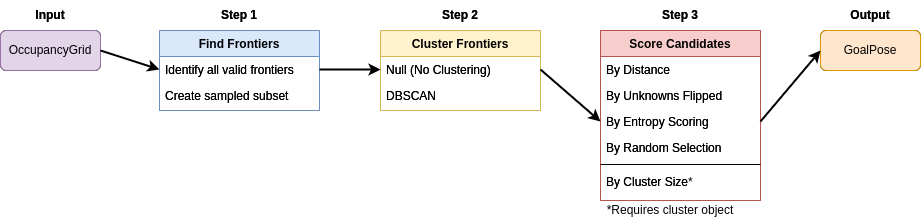

The diagram above was exported from draw.io. Its source (the exported page's mxGraphModel, read from the mxfile embedded in the PNG):
<mxGraphModel dx="1434" dy="830" grid="1" gridSize="10" guides="1" tooltips="1" connect="1" arrows="1" fold="1" page="1" pageScale="1" pageWidth="827" pageHeight="1169" math="0" shadow="0">
  <root>
    <mxCell id="WIyWlLk6GJQsqaUBKTNV-0" />
    <mxCell id="WIyWlLk6GJQsqaUBKTNV-1" parent="WIyWlLk6GJQsqaUBKTNV-0" />
    <mxCell id="zkfFHV4jXpPFQw0GAbJ--0" value="Find Frontiers" style="swimlane;fontStyle=1;align=center;verticalAlign=top;childLayout=stackLayout;horizontal=1;startSize=26;horizontalStack=0;resizeParent=1;resizeLast=0;collapsible=1;marginBottom=0;rounded=0;shadow=0;strokeWidth=1;fillColor=#dae8fc;strokeColor=#6c8ebf;" parent="WIyWlLk6GJQsqaUBKTNV-1" vertex="1">
      <mxGeometry x="159" y="50" width="160" height="80" as="geometry">
        <mxRectangle x="230" y="140" width="160" height="26" as="alternateBounds" />
      </mxGeometry>
    </mxCell>
    <mxCell id="zkfFHV4jXpPFQw0GAbJ--1" value="Identify all valid frontiers" style="text;align=left;verticalAlign=top;spacingLeft=4;spacingRight=4;overflow=hidden;rotatable=0;points=[[0,0.5],[1,0.5]];portConstraint=eastwest;fillColor=none;" parent="zkfFHV4jXpPFQw0GAbJ--0" vertex="1">
      <mxGeometry y="26" width="160" height="26" as="geometry" />
    </mxCell>
    <mxCell id="zkfFHV4jXpPFQw0GAbJ--3" value="Create sampled subset" style="text;align=left;verticalAlign=top;spacingLeft=4;spacingRight=4;overflow=hidden;rotatable=0;points=[[0,0.5],[1,0.5]];portConstraint=eastwest;rounded=0;shadow=0;html=0;fillColor=none;" parent="zkfFHV4jXpPFQw0GAbJ--0" vertex="1">
      <mxGeometry y="52" width="160" height="26" as="geometry" />
    </mxCell>
    <mxCell id="zkfFHV4jXpPFQw0GAbJ--6" value="Cluster Frontiers" style="swimlane;fontStyle=1;align=center;verticalAlign=top;childLayout=stackLayout;horizontal=1;startSize=26;horizontalStack=0;resizeParent=1;resizeLast=0;collapsible=1;marginBottom=0;rounded=0;shadow=0;strokeWidth=1;fillColor=#ffe6cc;strokeColor=#d79b00;" parent="WIyWlLk6GJQsqaUBKTNV-1" vertex="1">
      <mxGeometry x="380" y="50" width="160" height="80" as="geometry">
        <mxRectangle x="130" y="380" width="160" height="26" as="alternateBounds" />
      </mxGeometry>
    </mxCell>
    <mxCell id="zkfFHV4jXpPFQw0GAbJ--7" value="Null (No Clustering)" style="text;align=left;verticalAlign=top;spacingLeft=4;spacingRight=4;overflow=hidden;rotatable=0;points=[[0,0.5],[1,0.5]];portConstraint=eastwest;" parent="zkfFHV4jXpPFQw0GAbJ--6" vertex="1">
      <mxGeometry y="26" width="160" height="26" as="geometry" />
    </mxCell>
    <mxCell id="zkfFHV4jXpPFQw0GAbJ--8" value="DBSCAN" style="text;align=left;verticalAlign=top;spacingLeft=4;spacingRight=4;overflow=hidden;rotatable=0;points=[[0,0.5],[1,0.5]];portConstraint=eastwest;rounded=0;shadow=0;html=0;" parent="zkfFHV4jXpPFQw0GAbJ--6" vertex="1">
      <mxGeometry y="52" width="160" height="26" as="geometry" />
    </mxCell>
    <mxCell id="zkfFHV4jXpPFQw0GAbJ--17" value="Score Candidates" style="swimlane;fontStyle=1;align=center;verticalAlign=top;childLayout=stackLayout;horizontal=1;startSize=26;horizontalStack=0;resizeParent=1;resizeLast=0;collapsible=1;marginBottom=0;rounded=0;shadow=0;strokeWidth=1;fillColor=#f8cecc;strokeColor=#b85450;" parent="WIyWlLk6GJQsqaUBKTNV-1" vertex="1">
      <mxGeometry x="600" y="50" width="160" height="170" as="geometry">
        <mxRectangle x="550" y="140" width="160" height="26" as="alternateBounds" />
      </mxGeometry>
    </mxCell>
    <mxCell id="zkfFHV4jXpPFQw0GAbJ--18" value="By Distance" style="text;align=left;verticalAlign=top;spacingLeft=4;spacingRight=4;overflow=hidden;rotatable=0;points=[[0,0.5],[1,0.5]];portConstraint=eastwest;" parent="zkfFHV4jXpPFQw0GAbJ--17" vertex="1">
      <mxGeometry y="26" width="160" height="26" as="geometry" />
    </mxCell>
    <mxCell id="zkfFHV4jXpPFQw0GAbJ--19" value="By Unknowns Flipped" style="text;align=left;verticalAlign=top;spacingLeft=4;spacingRight=4;overflow=hidden;rotatable=0;points=[[0,0.5],[1,0.5]];portConstraint=eastwest;rounded=0;shadow=0;html=0;" parent="zkfFHV4jXpPFQw0GAbJ--17" vertex="1">
      <mxGeometry y="52" width="160" height="26" as="geometry" />
    </mxCell>
    <mxCell id="zkfFHV4jXpPFQw0GAbJ--20" value="By Entropy Scoring" style="text;align=left;verticalAlign=top;spacingLeft=4;spacingRight=4;overflow=hidden;rotatable=0;points=[[0,0.5],[1,0.5]];portConstraint=eastwest;rounded=0;shadow=0;html=0;" parent="zkfFHV4jXpPFQw0GAbJ--17" vertex="1">
      <mxGeometry y="78" width="160" height="26" as="geometry" />
    </mxCell>
    <mxCell id="zkfFHV4jXpPFQw0GAbJ--21" value="By Random Selection" style="text;align=left;verticalAlign=top;spacingLeft=4;spacingRight=4;overflow=hidden;rotatable=0;points=[[0,0.5],[1,0.5]];portConstraint=eastwest;rounded=0;shadow=0;html=0;" parent="zkfFHV4jXpPFQw0GAbJ--17" vertex="1">
      <mxGeometry y="104" width="160" height="26" as="geometry" />
    </mxCell>
    <mxCell id="zkfFHV4jXpPFQw0GAbJ--23" value="" style="line;html=1;strokeWidth=1;align=left;verticalAlign=middle;spacingTop=-1;spacingLeft=3;spacingRight=3;rotatable=0;labelPosition=right;points=[];portConstraint=eastwest;" parent="zkfFHV4jXpPFQw0GAbJ--17" vertex="1">
      <mxGeometry y="130" width="160" height="8" as="geometry" />
    </mxCell>
    <mxCell id="zkfFHV4jXpPFQw0GAbJ--24" value="By Cluster Size" style="text;align=left;verticalAlign=top;spacingLeft=4;spacingRight=4;overflow=hidden;rotatable=0;points=[[0,0.5],[1,0.5]];portConstraint=eastwest;" parent="zkfFHV4jXpPFQw0GAbJ--17" vertex="1">
      <mxGeometry y="138" width="160" height="26" as="geometry" />
    </mxCell>
    <mxCell id="PE_HKAGVUCMu3cT_DoV4-22" value="OccupancyGrid" style="rounded=1;whiteSpace=wrap;html=1;" parent="WIyWlLk6GJQsqaUBKTNV-1" vertex="1">
      <mxGeometry y="50" width="100" height="40" as="geometry" />
    </mxCell>
    <mxCell id="jo8a5BLjr4N0JU3ZYI9g-0" value="GoalPose" style="rounded=1;whiteSpace=wrap;html=1;" parent="WIyWlLk6GJQsqaUBKTNV-1" vertex="1">
      <mxGeometry x="820" y="50" width="100" height="40" as="geometry" />
    </mxCell>
    <mxCell id="jo8a5BLjr4N0JU3ZYI9g-3" value="&lt;b&gt;Step 1&lt;/b&gt;" style="text;html=1;align=center;verticalAlign=middle;whiteSpace=wrap;rounded=0;" parent="WIyWlLk6GJQsqaUBKTNV-1" vertex="1">
      <mxGeometry x="209" y="20" width="60" height="30" as="geometry" />
    </mxCell>
    <mxCell id="jo8a5BLjr4N0JU3ZYI9g-4" value="&lt;b&gt;Step 3&lt;/b&gt;" style="text;html=1;align=center;verticalAlign=middle;whiteSpace=wrap;rounded=0;" parent="WIyWlLk6GJQsqaUBKTNV-1" vertex="1">
      <mxGeometry x="650" y="20" width="60" height="30" as="geometry" />
    </mxCell>
    <mxCell id="jo8a5BLjr4N0JU3ZYI9g-5" value="&lt;b&gt;Step 2&lt;/b&gt;" style="text;html=1;align=center;verticalAlign=middle;whiteSpace=wrap;rounded=0;" parent="WIyWlLk6GJQsqaUBKTNV-1" vertex="1">
      <mxGeometry x="430" y="20" width="60" height="30" as="geometry" />
    </mxCell>
    <mxCell id="jo8a5BLjr4N0JU3ZYI9g-6" value="&lt;b&gt;Input&lt;/b&gt;" style="text;html=1;align=center;verticalAlign=middle;whiteSpace=wrap;rounded=0;" parent="WIyWlLk6GJQsqaUBKTNV-1" vertex="1">
      <mxGeometry x="20" y="20" width="60" height="30" as="geometry" />
    </mxCell>
    <mxCell id="jo8a5BLjr4N0JU3ZYI9g-7" value="&lt;b&gt;Output&lt;/b&gt;" style="text;html=1;align=center;verticalAlign=middle;whiteSpace=wrap;rounded=0;" parent="WIyWlLk6GJQsqaUBKTNV-1" vertex="1">
      <mxGeometry x="840" y="20" width="60" height="30" as="geometry" />
    </mxCell>
    <mxCell id="lQD1CzFPkPYyPMEO_MRZ-1" value="Find Frontiers" style="swimlane;fontStyle=1;align=center;verticalAlign=top;childLayout=stackLayout;horizontal=1;startSize=26;horizontalStack=0;resizeParent=1;resizeLast=0;collapsible=1;marginBottom=0;rounded=0;shadow=0;strokeWidth=1;fillColor=#dae8fc;strokeColor=#6c8ebf;" vertex="1" parent="WIyWlLk6GJQsqaUBKTNV-1">
      <mxGeometry x="159" y="50" width="160" height="80" as="geometry">
        <mxRectangle x="230" y="140" width="160" height="26" as="alternateBounds" />
      </mxGeometry>
    </mxCell>
    <mxCell id="lQD1CzFPkPYyPMEO_MRZ-2" value="Identify all valid frontiers" style="text;align=left;verticalAlign=top;spacingLeft=4;spacingRight=4;overflow=hidden;rotatable=0;points=[[0,0.5],[1,0.5]];portConstraint=eastwest;fillColor=none;" vertex="1" parent="lQD1CzFPkPYyPMEO_MRZ-1">
      <mxGeometry y="26" width="160" height="26" as="geometry" />
    </mxCell>
    <mxCell id="lQD1CzFPkPYyPMEO_MRZ-3" value="Create sampled subset" style="text;align=left;verticalAlign=top;spacingLeft=4;spacingRight=4;overflow=hidden;rotatable=0;points=[[0,0.5],[1,0.5]];portConstraint=eastwest;rounded=0;shadow=0;html=0;fillColor=none;" vertex="1" parent="lQD1CzFPkPYyPMEO_MRZ-1">
      <mxGeometry y="52" width="160" height="26" as="geometry" />
    </mxCell>
    <mxCell id="lQD1CzFPkPYyPMEO_MRZ-4" value="Cluster Frontiers" style="swimlane;fontStyle=1;align=center;verticalAlign=top;childLayout=stackLayout;horizontal=1;startSize=26;horizontalStack=0;resizeParent=1;resizeLast=0;collapsible=1;marginBottom=0;rounded=0;shadow=0;strokeWidth=1;fillColor=#fff2cc;strokeColor=#d6b656;" vertex="1" parent="WIyWlLk6GJQsqaUBKTNV-1">
      <mxGeometry x="380" y="50" width="160" height="80" as="geometry">
        <mxRectangle x="130" y="380" width="160" height="26" as="alternateBounds" />
      </mxGeometry>
    </mxCell>
    <mxCell id="lQD1CzFPkPYyPMEO_MRZ-5" value="Null (No Clustering)" style="text;align=left;verticalAlign=top;spacingLeft=4;spacingRight=4;overflow=hidden;rotatable=0;points=[[0,0.5],[1,0.5]];portConstraint=eastwest;" vertex="1" parent="lQD1CzFPkPYyPMEO_MRZ-4">
      <mxGeometry y="26" width="160" height="26" as="geometry" />
    </mxCell>
    <mxCell id="lQD1CzFPkPYyPMEO_MRZ-6" value="DBSCAN" style="text;align=left;verticalAlign=top;spacingLeft=4;spacingRight=4;overflow=hidden;rotatable=0;points=[[0,0.5],[1,0.5]];portConstraint=eastwest;rounded=0;shadow=0;html=0;" vertex="1" parent="lQD1CzFPkPYyPMEO_MRZ-4">
      <mxGeometry y="52" width="160" height="26" as="geometry" />
    </mxCell>
    <mxCell id="lQD1CzFPkPYyPMEO_MRZ-7" value="Score Candidates" style="swimlane;fontStyle=1;align=center;verticalAlign=top;childLayout=stackLayout;horizontal=1;startSize=26;horizontalStack=0;resizeParent=1;resizeLast=0;collapsible=1;marginBottom=0;rounded=0;shadow=0;strokeWidth=1;fillColor=#f8cecc;strokeColor=#b85450;" vertex="1" parent="WIyWlLk6GJQsqaUBKTNV-1">
      <mxGeometry x="600" y="50" width="160" height="170" as="geometry">
        <mxRectangle x="550" y="140" width="160" height="26" as="alternateBounds" />
      </mxGeometry>
    </mxCell>
    <mxCell id="lQD1CzFPkPYyPMEO_MRZ-8" value="By Distance" style="text;align=left;verticalAlign=top;spacingLeft=4;spacingRight=4;overflow=hidden;rotatable=0;points=[[0,0.5],[1,0.5]];portConstraint=eastwest;" vertex="1" parent="lQD1CzFPkPYyPMEO_MRZ-7">
      <mxGeometry y="26" width="160" height="26" as="geometry" />
    </mxCell>
    <mxCell id="lQD1CzFPkPYyPMEO_MRZ-9" value="By Unknowns Flipped" style="text;align=left;verticalAlign=top;spacingLeft=4;spacingRight=4;overflow=hidden;rotatable=0;points=[[0,0.5],[1,0.5]];portConstraint=eastwest;rounded=0;shadow=0;html=0;" vertex="1" parent="lQD1CzFPkPYyPMEO_MRZ-7">
      <mxGeometry y="52" width="160" height="26" as="geometry" />
    </mxCell>
    <mxCell id="lQD1CzFPkPYyPMEO_MRZ-10" value="By Entropy Scoring" style="text;align=left;verticalAlign=top;spacingLeft=4;spacingRight=4;overflow=hidden;rotatable=0;points=[[0,0.5],[1,0.5]];portConstraint=eastwest;rounded=0;shadow=0;html=0;" vertex="1" parent="lQD1CzFPkPYyPMEO_MRZ-7">
      <mxGeometry y="78" width="160" height="26" as="geometry" />
    </mxCell>
    <mxCell id="lQD1CzFPkPYyPMEO_MRZ-11" value="By Random Selection" style="text;align=left;verticalAlign=top;spacingLeft=4;spacingRight=4;overflow=hidden;rotatable=0;points=[[0,0.5],[1,0.5]];portConstraint=eastwest;rounded=0;shadow=0;html=0;" vertex="1" parent="lQD1CzFPkPYyPMEO_MRZ-7">
      <mxGeometry y="104" width="160" height="26" as="geometry" />
    </mxCell>
    <mxCell id="lQD1CzFPkPYyPMEO_MRZ-12" value="" style="line;html=1;strokeWidth=1;align=left;verticalAlign=middle;spacingTop=-1;spacingLeft=3;spacingRight=3;rotatable=0;labelPosition=right;points=[];portConstraint=eastwest;" vertex="1" parent="lQD1CzFPkPYyPMEO_MRZ-7">
      <mxGeometry y="130" width="160" height="8" as="geometry" />
    </mxCell>
    <mxCell id="lQD1CzFPkPYyPMEO_MRZ-13" value="By Cluster Size*" style="text;align=left;verticalAlign=top;spacingLeft=4;spacingRight=4;overflow=hidden;rotatable=0;points=[[0,0.5],[1,0.5]];portConstraint=eastwest;" vertex="1" parent="lQD1CzFPkPYyPMEO_MRZ-7">
      <mxGeometry y="138" width="160" height="26" as="geometry" />
    </mxCell>
    <mxCell id="lQD1CzFPkPYyPMEO_MRZ-15" value="OccupancyGrid" style="rounded=1;whiteSpace=wrap;html=1;fillColor=#e1d5e7;strokeColor=#9673a6;" vertex="1" parent="WIyWlLk6GJQsqaUBKTNV-1">
      <mxGeometry y="50" width="100" height="40" as="geometry" />
    </mxCell>
    <mxCell id="lQD1CzFPkPYyPMEO_MRZ-16" value="GoalPose" style="rounded=1;whiteSpace=wrap;html=1;fillColor=#ffe6cc;strokeColor=#d79b00;" vertex="1" parent="WIyWlLk6GJQsqaUBKTNV-1">
      <mxGeometry x="820" y="50" width="100" height="40" as="geometry" />
    </mxCell>
    <mxCell id="lQD1CzFPkPYyPMEO_MRZ-18" value="&lt;b&gt;Step 1&lt;/b&gt;" style="text;html=1;align=center;verticalAlign=middle;whiteSpace=wrap;rounded=0;" vertex="1" parent="WIyWlLk6GJQsqaUBKTNV-1">
      <mxGeometry x="209" y="20" width="60" height="30" as="geometry" />
    </mxCell>
    <mxCell id="lQD1CzFPkPYyPMEO_MRZ-19" value="&lt;b&gt;Step 3&lt;/b&gt;" style="text;html=1;align=center;verticalAlign=middle;whiteSpace=wrap;rounded=0;" vertex="1" parent="WIyWlLk6GJQsqaUBKTNV-1">
      <mxGeometry x="650" y="20" width="60" height="30" as="geometry" />
    </mxCell>
    <mxCell id="lQD1CzFPkPYyPMEO_MRZ-20" value="&lt;b&gt;Step 2&lt;/b&gt;" style="text;html=1;align=center;verticalAlign=middle;whiteSpace=wrap;rounded=0;" vertex="1" parent="WIyWlLk6GJQsqaUBKTNV-1">
      <mxGeometry x="430" y="20" width="60" height="30" as="geometry" />
    </mxCell>
    <mxCell id="lQD1CzFPkPYyPMEO_MRZ-21" value="&lt;b&gt;Input&lt;/b&gt;" style="text;html=1;align=center;verticalAlign=middle;whiteSpace=wrap;rounded=0;" vertex="1" parent="WIyWlLk6GJQsqaUBKTNV-1">
      <mxGeometry x="20" y="20" width="60" height="30" as="geometry" />
    </mxCell>
    <mxCell id="lQD1CzFPkPYyPMEO_MRZ-22" value="&lt;b&gt;Output&lt;/b&gt;" style="text;html=1;align=center;verticalAlign=middle;whiteSpace=wrap;rounded=0;" vertex="1" parent="WIyWlLk6GJQsqaUBKTNV-1">
      <mxGeometry x="840" y="20" width="60" height="30" as="geometry" />
    </mxCell>
    <mxCell id="lQD1CzFPkPYyPMEO_MRZ-24" value="*Requires cluster object" style="text;html=1;align=center;verticalAlign=middle;whiteSpace=wrap;rounded=0;" vertex="1" parent="WIyWlLk6GJQsqaUBKTNV-1">
      <mxGeometry x="600" y="220" width="140" height="20" as="geometry" />
    </mxCell>
    <mxCell id="lQD1CzFPkPYyPMEO_MRZ-25" value="" style="endArrow=classic;html=1;rounded=0;exitX=1;exitY=0.5;exitDx=0;exitDy=0;entryX=0;entryY=0.5;entryDx=0;entryDy=0;strokeWidth=2;" edge="1" parent="WIyWlLk6GJQsqaUBKTNV-1" source="lQD1CzFPkPYyPMEO_MRZ-15" target="lQD1CzFPkPYyPMEO_MRZ-2">
      <mxGeometry width="50" height="50" relative="1" as="geometry">
        <mxPoint x="580" y="450" as="sourcePoint" />
        <mxPoint x="630" y="400" as="targetPoint" />
      </mxGeometry>
    </mxCell>
    <mxCell id="lQD1CzFPkPYyPMEO_MRZ-26" value="" style="endArrow=classic;html=1;rounded=0;strokeWidth=2;exitX=1;exitY=0.5;exitDx=0;exitDy=0;entryX=0;entryY=0.5;entryDx=0;entryDy=0;" edge="1" parent="WIyWlLk6GJQsqaUBKTNV-1" source="lQD1CzFPkPYyPMEO_MRZ-2" target="lQD1CzFPkPYyPMEO_MRZ-5">
      <mxGeometry width="50" height="50" relative="1" as="geometry">
        <mxPoint x="590" y="460" as="sourcePoint" />
        <mxPoint x="640" y="410" as="targetPoint" />
      </mxGeometry>
    </mxCell>
    <mxCell id="lQD1CzFPkPYyPMEO_MRZ-27" value="" style="endArrow=classic;html=1;rounded=0;strokeWidth=2;exitX=1;exitY=0.5;exitDx=0;exitDy=0;entryX=0;entryY=0.5;entryDx=0;entryDy=0;" edge="1" parent="WIyWlLk6GJQsqaUBKTNV-1" source="lQD1CzFPkPYyPMEO_MRZ-5" target="lQD1CzFPkPYyPMEO_MRZ-10">
      <mxGeometry width="50" height="50" relative="1" as="geometry">
        <mxPoint x="600" y="470" as="sourcePoint" />
        <mxPoint x="650" y="420" as="targetPoint" />
      </mxGeometry>
    </mxCell>
    <mxCell id="lQD1CzFPkPYyPMEO_MRZ-28" value="" style="endArrow=classic;html=1;rounded=0;strokeWidth=2;exitX=1;exitY=0.5;exitDx=0;exitDy=0;entryX=0;entryY=0.5;entryDx=0;entryDy=0;" edge="1" parent="WIyWlLk6GJQsqaUBKTNV-1" source="lQD1CzFPkPYyPMEO_MRZ-10" target="lQD1CzFPkPYyPMEO_MRZ-16">
      <mxGeometry width="50" height="50" relative="1" as="geometry">
        <mxPoint x="610" y="480" as="sourcePoint" />
        <mxPoint x="660" y="430" as="targetPoint" />
      </mxGeometry>
    </mxCell>
  </root>
</mxGraphModel>